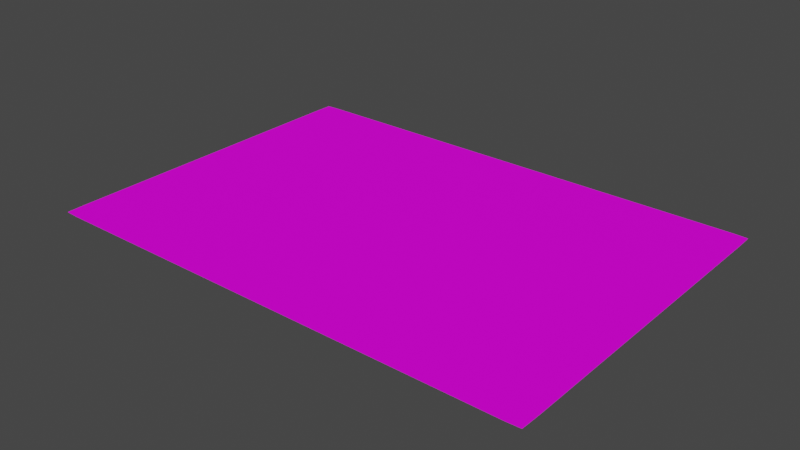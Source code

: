 # Source: nota_codigo_plana4.blend  (saved by Blender 2.91.10; exported with 4.5.12 LTS)
import bpy
from mathutils import Matrix  # noqa: F401  (used for matrix-valued properties, if any)

bpy.ops.wm.read_factory_settings(use_empty=True)
scene = bpy.context.scene
scene.name = 'Scene'

# ---- collections
col_collection = bpy.data.collections.new('Collection'); scene.collection.children.link(col_collection)

# ---- images (referenced by path relative to the original .blend; pixels are not part of the script)
import os
ASSET_DIR = os.environ.get("B2B_ASSET_DIR", "")  # directory of the original .blend (textures are referenced by path, not embedded)
HERE = os.path.dirname(os.path.abspath(__file__))  # packed textures are extracted next to this script under _unpacked/

def load_image(name, relpath, width, height, colorspace="sRGB"):
    """Load a texture the original file referenced (path relative to the .blend, or extracted next to this script)."""
    p = next((c for c in (os.path.join(HERE, relpath), os.path.join(ASSET_DIR, relpath)) if relpath and os.path.exists(c)), "")
    if p:
        img = bpy.data.images.load(p, check_existing=True)
        img.name = name
    else:  # same state as the original file: an image datablock whose file is absent (Cycles renders it pink)
        img = bpy.data.images.new(name, width, height)
        img.source = "FILE"
        img.filepath = "//" + (relpath or name)
    img.colorspace_settings.name = colorspace
    return img
img_hoja_codigo4_png_001 = load_image('hoja_codigo4.PNG.001', 'textures/hoja_codigo4.PNG', 1024, 1024, 'sRGB')

# ---- materials (node trees are filled in below, after node groups)
mat_material_001 = bpy.data.materials.new('Material.001')
mat_material_001.use_transparent_shadow = False

# ---- material node trees
mat_material_001.use_nodes = True; mat_material_001.node_tree.nodes.clear()
_N = mat_material_001.node_tree.nodes; _L = mat_material_001.node_tree.links
n0 = _N.new('ShaderNodeBsdfPrincipled'); n0.name = 'Principled BSDF'; n0.location = (10, 300)
n0.distribution = 'GGX'
n0.subsurface_method = 'BURLEY'
n0.inputs[2].default_value = 1.0
n0.inputs[3].default_value = 1.45
n0.inputs[13].default_value = 0.08636
n0.inputs[27].default_value = (0.0, 0.0, 0.0, 1.0)
n0.inputs[28].default_value = 1.0
n1 = _N.new('ShaderNodeOutputMaterial'); n1.name = 'Material Output'; n1.location = (300, 300)
n2 = _N.new('ShaderNodeTexImage'); n2.name = 'Image Texture'; n2.location = (-275, 217)
n2.image = img_hoja_codigo4_png_001
_L.new(n0.outputs[0], n1.inputs[0])
_L.new(n2.outputs[0], n0.inputs[0])
n1.is_active_output = True

# ---- world
world_world = bpy.data.worlds.new('World'); scene.world = world_world
world_world.use_nodes = True; world_world.node_tree.nodes.clear()
_N = world_world.node_tree.nodes; _L = world_world.node_tree.links
n0 = _N.new('ShaderNodeOutputWorld'); n0.name = 'World Output'; n0.location = (300, 300)
n1 = _N.new('ShaderNodeBackground'); n1.name = 'Background'; n1.location = (10, 300)
n1.inputs[0].default_value = (0.05088, 0.05088, 0.05088, 1.0)
_L.new(n1.outputs[0], n0.inputs[0])
n0.is_active_output = True
world_world.color = (0.05088, 0.05088, 0.05088)
world_world.use_sun_shadow = False
world_world.sun_shadow_jitter_overblur = 0.0

# ---- meshes
me_plane = bpy.data.meshes.new('Plane')
me_plane.from_pydata([(-1.0, -1.0, 0.0), (1.0, -1.0, 0.0), (-1.0, 1.0, 0.0), (1.0, 1.0, 0.0), (0.0, -1.0, 0.0), (0.0, 1.0, 0.0), (0.5, -1.0, 0.0), (0.5, 1.0, 0.0), (-0.5, 1.0, 0.0), (-0.5, -1.0, 0.0), (0.25, 1.0, 0.0), (0.25, -1.0, 0.0), (0.757, -1.0, 0.0), (0.757, 1.0, 0.0), (-0.25, -1.0, 0.0), (-0.25, 1.0, 0.0), (-0.7481, 1.0, 0.0), (-0.7481, -1.0, 0.0), (-0.8741, 1.0, 0.0), (-0.8741, -1.0, 0.0), (-0.6241, -1.0, 0.0), (-0.6241, 1.0, 0.0), (-0.375, 1.0, 0.0), (-0.375, -1.0, 0.0), (-0.125, -1.0, 0.0), (-0.125, 1.0, 0.0), (0.125, 1.0, 0.0), (0.125, -1.0, 0.0), (0.375, -1.0, 0.0), (0.375, 1.0, 0.0), (0.6285, 1.0, 0.0), (0.6285, -1.0, 0.0), (0.884, -1.0, 0.0), (0.884, 1.0, 0.0), (-1.0, 0.0, 0.0), (1.0, 0.0, 0.0), (0.0, 0.0, 0.0), (0.5, 0.0, 0.0), (-0.5, 0.0, 0.0), (0.25, 0.0, 0.0), (0.757, 0.0, 0.0), (-0.25, 0.0, 0.0), (-0.7481, 0.0, 0.0), (-0.8741, 0.0, 0.0), (-0.6241, 0.0, 0.0), (-0.375, 0.0, 0.0), (-0.125, 0.0, 0.0), (0.125, 0.0, 0.0), (0.375, 0.0, 0.0), (0.6285, 0.0, 0.0), (0.884, 0.0, 0.0), (1.0, 0.5, 0.0), (0.0, 0.5, 0.0), (0.5, 0.5, 0.0), (-0.5, 0.5, 0.0), (0.25, 0.5, 0.0), (0.757, 0.5, 0.0), (-0.25, 0.5, 0.0), (-0.7481, 0.5, 0.0), (-0.8741, 0.5, 0.0), (-0.6241, 0.5, 0.0), (-0.375, 0.5, 0.0), (-0.125, 0.5, 0.0), (0.125, 0.5, 0.0), (0.375, 0.5, 0.0), (0.6285, 0.5, 0.0), (0.884, 0.5, 0.0), (-1.0, 0.5, 0.0), (-1.0, -0.5, 0.0), (1.0, -0.5, 0.0), (0.0, -0.5, 0.0), (0.5, -0.5, 0.0), (-0.5, -0.5, 0.0), (0.25, -0.5, 0.0), (0.757, -0.5, 0.0), (-0.25, -0.5, 0.0), (-0.7481, -0.5, 0.0), (-0.8741, -0.5, 0.0), (-0.6241, -0.5, 0.0), (-0.375, -0.5, 0.0), (-0.125, -0.5, 0.0), (0.125, -0.5, 0.0), (0.375, -0.5, 0.0), (0.6285, -0.5, 0.0), (0.884, -0.5, 0.0), (1.0, -0.25, 0.0), (0.0, -0.25, 0.0), (0.5, -0.25, 0.0), (-0.5, -0.25, 0.0), (0.25, -0.25, 0.0), (0.757, -0.25, 0.0), (-0.25, -0.25, 0.0), (-0.7481, -0.25, 0.0), (-0.8741, -0.25, 0.0), (-0.6241, -0.25, 0.0), (-0.375, -0.25, 0.0), (-0.125, -0.25, 0.0), (0.125, -0.25, 0.0), (0.375, -0.25, 0.0), (0.6285, -0.25, 0.0), (0.884, -0.25, 0.0), (-1.0, -0.25, 0.0), (-1.0, 0.25, 0.0), (1.0, 0.25, 0.0), (0.0, 0.25, 0.0), (0.5, 0.25, 0.0), (-0.5, 0.25, 0.0), (0.25, 0.25, 0.0), (0.757, 0.25, 0.0), (-0.25, 0.25, 0.0), (-0.7481, 0.25, 0.0), (-0.8741, 0.25, 0.0), (-0.6241, 0.25, 0.0), (-0.375, 0.25, 0.0), (-0.125, 0.25, 0.0), (0.125, 0.25, 0.0), (0.375, 0.25, 0.0), (0.6285, 0.25, 0.0), (0.884, 0.25, 0.0), (1.0, 0.75, 0.0), (0.0, 0.75, 0.0), (0.5, 0.75, 0.0), (-0.5, 0.75, 0.0), (0.25, 0.75, 0.0), (0.757, 0.75, 0.0), (-0.25, 0.75, 0.0), (-0.7481, 0.75, 0.0), (-0.8741, 0.75, 0.0), (-0.6241, 0.75, 0.0), (-0.375, 0.75, 0.0), (-0.125, 0.75, 0.0), (0.125, 0.75, 0.0), (0.375, 0.75, 0.0), (0.6285, 0.75, 0.0), (0.884, 0.75, 0.0), (-1.0, 0.75, 0.0), (-1.0, -0.743, 0.0), (1.0, -0.743, 0.0), (0.0, -0.743, 0.0), (0.5, -0.743, 0.0), (-0.5, -0.743, 0.0), (0.25, -0.743, 0.0), (0.757, -0.743, 0.0), (-0.25, -0.743, 0.0), (-0.7481, -0.743, 0.0), (-0.8741, -0.743, 0.0), (-0.6241, -0.743, 0.0), (-0.375, -0.743, 0.0), (-0.125, -0.743, 0.0), (0.125, -0.743, 0.0), (0.375, -0.743, 0.0), (0.6285, -0.743, 0.0), (0.884, -0.743, 0.0), (-1.0, -0.8715, 0.0), (1.0, -0.8715, 0.0), (0.0, -0.8715, 0.0), (0.5, -0.8715, 0.0), (-0.5, -0.8715, 0.0), (0.25, -0.8715, 0.0), (0.757, -0.8715, 0.0), (-0.25, -0.8715, 0.0), (-0.7481, -0.8715, 0.0), (-0.8741, -0.8715, 0.0), (-0.6241, -0.8715, 0.0), (-0.375, -0.8715, 0.0), (-0.125, -0.8715, 0.0), (0.125, -0.8715, 0.0), (0.375, -0.8715, 0.0), (0.6285, -0.8715, 0.0), (0.884, -0.8715, 0.0), (1.0, -0.6215, 0.0), (0.0, -0.6215, 0.0), (0.5, -0.6215, 0.0), (-0.5, -0.6215, 0.0), (0.25, -0.6215, 0.0), (0.757, -0.6215, 0.0), (-0.25, -0.6215, 0.0), (-0.7481, -0.6215, 0.0), (-0.8741, -0.6215, 0.0), (-0.6241, -0.6215, 0.0), (-0.375, -0.6215, 0.0), (-0.125, -0.6215, 0.0), (0.125, -0.6215, 0.0), (0.375, -0.6215, 0.0), (0.6285, -0.6215, 0.0), (0.884, -0.6215, 0.0), (-1.0, -0.6215, 0.0), (-1.0, -0.375, 0.0), (1.0, -0.375, 0.0), (0.0, -0.375, 0.0), (0.5, -0.375, 0.0), (-0.5, -0.375, 0.0), (0.25, -0.375, 0.0), (0.757, -0.375, 0.0), (-0.25, -0.375, 0.0), (-0.7481, -0.375, 0.0), (-0.8741, -0.375, 0.0), (-0.6241, -0.375, 0.0), (-0.375, -0.375, 0.0), (-0.125, -0.375, 0.0), (0.125, -0.375, 0.0), (0.375, -0.375, 0.0), (0.6285, -0.375, 0.0), (0.884, -0.375, 0.0), (1.0, -0.125, 0.0), (0.0, -0.125, 0.0), (0.5, -0.125, 0.0), (-0.5, -0.125, 0.0), (0.25, -0.125, 0.0), (0.757, -0.125, 0.0), (-0.25, -0.125, 0.0), (-0.7481, -0.125, 0.0), (-0.8741, -0.125, 0.0), (-0.6241, -0.125, 0.0), (-0.375, -0.125, 0.0), (-0.125, -0.125, 0.0), (0.125, -0.125, 0.0), (0.375, -0.125, 0.0), (0.6285, -0.125, 0.0), (0.884, -0.125, 0.0), (-1.0, -0.125, 0.0), (-1.0, 0.125, 0.0), (1.0, 0.125, 0.0), (0.0, 0.125, 0.0), (0.5, 0.125, 0.0), (-0.5, 0.125, 0.0), (0.25, 0.125, 0.0), (0.757, 0.125, 0.0), (-0.25, 0.125, 0.0), (-0.7481, 0.125, 0.0), (-0.8741, 0.125, 0.0), (-0.6241, 0.125, 0.0), (-0.375, 0.125, 0.0), (-0.125, 0.125, 0.0), (0.125, 0.125, 0.0), (0.375, 0.125, 0.0), (0.6285, 0.125, 0.0), (0.884, 0.125, 0.0), (1.0, 0.375, 0.0), (0.0, 0.375, 0.0), (0.5, 0.375, 0.0), (-0.5, 0.375, 0.0), (0.25, 0.375, 0.0), (0.757, 0.375, 0.0), (-0.25, 0.375, 0.0), (-0.7481, 0.375, 0.0), (-0.8741, 0.375, 0.0), (-0.6241, 0.375, 0.0), (-0.375, 0.375, 0.0), (-0.125, 0.375, 0.0), (0.125, 0.375, 0.0), (0.375, 0.375, 0.0), (0.6285, 0.375, 0.0), (0.884, 0.375, 0.0), (-1.0, 0.375, 0.0), (-1.0, 0.625, 0.0), (1.0, 0.625, 0.0), (0.0, 0.625, 0.0), (0.5, 0.625, 0.0), (-0.5, 0.625, 0.0), (0.25, 0.625, 0.0), (0.757, 0.625, 0.0), (-0.25, 0.625, 0.0), (-0.7481, 0.625, 0.0), (-0.8741, 0.625, 0.0), (-0.6241, 0.625, 0.0), (-0.375, 0.625, 0.0), (-0.125, 0.625, 0.0), (0.125, 0.625, 0.0), (0.375, 0.625, 0.0), (0.6285, 0.625, 0.0), (0.884, 0.625, 0.0), (1.0, 0.875, 0.0), (0.0, 0.875, 0.0), (0.5, 0.875, 0.0), (-0.5, 0.875, 0.0), (0.25, 0.875, 0.0), (0.757, 0.875, 0.0), (-0.25, 0.875, 0.0), (-0.7481, 0.875, 0.0), (-0.8741, 0.875, 0.0), (-0.6241, 0.875, 0.0), (-0.375, 0.875, 0.0), (-0.125, 0.875, 0.0), (0.125, 0.875, 0.0), (0.375, 0.875, 0.0), (0.6285, 0.875, 0.0), (0.884, 0.875, 0.0), (-1.0, 0.875, 0.0), (-0.937, 1.0, 0.0), (-0.937, -1.0, 0.0), (-0.937, 0.0, 0.0), (-0.937, 0.5, 0.0), (-0.937, -0.5, 0.0), (-0.937, -0.25, 0.0), (-0.937, 0.25, 0.0), (-0.937, 0.75, 0.0), (-0.937, -0.743, 0.0), (-0.937, -0.8715, 0.0), (-0.937, -0.6215, 0.0), (-0.937, -0.375, 0.0), (-0.937, -0.125, 0.0), (-0.937, 0.125, 0.0), (-0.937, 0.375, 0.0), (-0.937, 0.625, 0.0), (-0.937, 0.875, 0.0), (-0.8111, -1.0, 0.0), (-0.8111, 1.0, 0.0), (-0.8111, 0.0, 0.0), (-0.8111, 0.5, 0.0), (-0.8111, -0.5, 0.0), (-0.8111, -0.25, 0.0), (-0.8111, 0.25, 0.0), (-0.8111, 0.75, 0.0), (-0.8111, -0.743, 0.0), (-0.8111, -0.8715, 0.0), (-0.8111, -0.6215, 0.0), (-0.8111, -0.375, 0.0), (-0.8111, -0.125, 0.0), (-0.8111, 0.125, 0.0), (-0.8111, 0.375, 0.0), (-0.8111, 0.625, 0.0), (-0.8111, 0.875, 0.0), (-0.6861, 1.0, 0.0), (-0.6861, -1.0, 0.0), (-0.6861, 0.0, 0.0), (-0.6861, 0.5, 0.0), (-0.6861, -0.5, 0.0), (-0.6861, -0.25, 0.0), (-0.6861, 0.25, 0.0), (-0.6861, 0.75, 0.0), (-0.6861, -0.743, 0.0), (-0.6861, -0.8715, 0.0), (-0.6861, -0.6215, 0.0), (-0.6861, -0.375, 0.0), (-0.6861, -0.125, 0.0), (-0.6861, 0.125, 0.0), (-0.6861, 0.375, 0.0), (-0.6861, 0.625, 0.0), (-0.6861, 0.875, 0.0), (-0.562, -1.0, 0.0), (-0.562, 1.0, 0.0), (-0.562, 0.0, 0.0), (-0.562, 0.5, 0.0), (-0.562, -0.5, 0.0), (-0.562, -0.25, 0.0), (-0.562, 0.25, 0.0), (-0.562, 0.75, 0.0), (-0.562, -0.743, 0.0), (-0.562, -0.8715, 0.0), (-0.562, -0.6215, 0.0), (-0.562, -0.375, 0.0), (-0.562, -0.125, 0.0), (-0.562, 0.125, 0.0), (-0.562, 0.375, 0.0), (-0.562, 0.625, 0.0), (-0.562, 0.875, 0.0), (-0.4375, 1.0, 0.0), (-0.4375, -1.0, 0.0), (-0.4375, 0.0, 0.0), (-0.4375, 0.5, 0.0), (-0.4375, -0.5, 0.0), (-0.4375, -0.25, 0.0), (-0.4375, 0.25, 0.0), (-0.4375, 0.75, 0.0), (-0.4375, -0.743, 0.0), (-0.4375, -0.8715, 0.0), (-0.4375, -0.6215, 0.0), (-0.4375, -0.375, 0.0), (-0.4375, -0.125, 0.0), (-0.4375, 0.125, 0.0), (-0.4375, 0.375, 0.0), (-0.4375, 0.625, 0.0), (-0.4375, 0.875, 0.0), (-0.3125, -1.0, 0.0), (-0.3125, 1.0, 0.0), (-0.3125, 0.0, 0.0), (-0.3125, 0.5, 0.0), (-0.3125, -0.5, 0.0), (-0.3125, -0.25, 0.0), (-0.3125, 0.25, 0.0), (-0.3125, 0.75, 0.0), (-0.3125, -0.743, 0.0), (-0.3125, -0.8715, 0.0), (-0.3125, -0.6215, 0.0), (-0.3125, -0.375, 0.0), (-0.3125, -0.125, 0.0), (-0.3125, 0.125, 0.0), (-0.3125, 0.375, 0.0), (-0.3125, 0.625, 0.0), (-0.3125, 0.875, 0.0), (-0.1875, 1.0, 0.0), (-0.1875, -1.0, 0.0), (-0.1875, 0.0, 0.0), (-0.1875, 0.5, 0.0), (-0.1875, -0.5, 0.0), (-0.1875, -0.25, 0.0), (-0.1875, 0.25, 0.0), (-0.1875, 0.75, 0.0), (-0.1875, -0.743, 0.0), (-0.1875, -0.8715, 0.0), (-0.1875, -0.6215, 0.0), (-0.1875, -0.375, 0.0), (-0.1875, -0.125, 0.0), (-0.1875, 0.125, 0.0), (-0.1875, 0.375, 0.0), (-0.1875, 0.625, 0.0), (-0.1875, 0.875, 0.0), (-0.0625, -1.0, 0.0), (-0.0625, 1.0, 0.0), (-0.0625, 0.0, 0.0), (-0.0625, 0.5, 0.0), (-0.0625, -0.5, 0.0), (-0.0625, -0.25, 0.0), (-0.0625, 0.25, 0.0), (-0.0625, 0.75, 0.0), (-0.0625, -0.743, 0.0), (-0.0625, -0.8715, 0.0), (-0.0625, -0.6215, 0.0), (-0.0625, -0.375, 0.0), (-0.0625, -0.125, 0.0), (-0.0625, 0.125, 0.0), (-0.0625, 0.375, 0.0), (-0.0625, 0.625, 0.0), (-0.0625, 0.875, 0.0), (0.0625, 1.0, 0.0), (0.0625, -1.0, 0.0), (0.0625, 0.0, 0.0), (0.0625, 0.5, 0.0), (0.0625, -0.5, 0.0), (0.0625, -0.25, 0.0), (0.0625, 0.25, 0.0), (0.0625, 0.75, 0.0), (0.0625, -0.743, 0.0), (0.0625, -0.8715, 0.0), (0.0625, -0.6215, 0.0), (0.0625, -0.375, 0.0), (0.0625, -0.125, 0.0), (0.0625, 0.125, 0.0), (0.0625, 0.375, 0.0), (0.0625, 0.625, 0.0), (0.0625, 0.875, 0.0), (0.1875, -1.0, 0.0), (0.1875, 1.0, 0.0), (0.1875, 0.0, 0.0), (0.1875, 0.5, 0.0), (0.1875, -0.5, 0.0), (0.1875, -0.25, 0.0), (0.1875, 0.25, 0.0), (0.1875, 0.75, 0.0), (0.1875, -0.743, 0.0), (0.1875, -0.8715, 0.0), (0.1875, -0.6215, 0.0), (0.1875, -0.375, 0.0), (0.1875, -0.125, 0.0), (0.1875, 0.125, 0.0), (0.1875, 0.375, 0.0), (0.1875, 0.625, 0.0), (0.1875, 0.875, 0.0), (0.3125, 1.0, 0.0), (0.3125, -1.0, 0.0), (0.3125, 0.0, 0.0), (0.3125, 0.5, 0.0), (0.3125, -0.5, 0.0), (0.3125, -0.25, 0.0), (0.3125, 0.25, 0.0), (0.3125, 0.75, 0.0), (0.3125, -0.743, 0.0), (0.3125, -0.8715, 0.0), (0.3125, -0.6215, 0.0), (0.3125, -0.375, 0.0), (0.3125, -0.125, 0.0), (0.3125, 0.125, 0.0), (0.3125, 0.375, 0.0), (0.3125, 0.625, 0.0), (0.3125, 0.875, 0.0), (0.4375, -1.0, 0.0), (0.4375, 1.0, 0.0), (0.4375, 0.0, 0.0), (0.4375, 0.5, 0.0), (0.4375, -0.5, 0.0), (0.4375, -0.25, 0.0), (0.4375, 0.25, 0.0), (0.4375, 0.75, 0.0), (0.4375, -0.743, 0.0), (0.4375, -0.8715, 0.0), (0.4375, -0.6215, 0.0), (0.4375, -0.375, 0.0), (0.4375, -0.125, 0.0), (0.4375, 0.125, 0.0), (0.4375, 0.375, 0.0), (0.4375, 0.625, 0.0), (0.4375, 0.875, 0.0), (0.5642, 1.0, 0.0), (0.5642, -1.0, 0.0), (0.5642, 0.0, 0.0), (0.5642, 0.5, 0.0), (0.5642, -0.5, 0.0), (0.5642, -0.25, 0.0), (0.5642, 0.25, 0.0), (0.5642, 0.75, 0.0), (0.5642, -0.743, 0.0), (0.5642, -0.8715, 0.0), (0.5642, -0.6215, 0.0), (0.5642, -0.375, 0.0), (0.5642, -0.125, 0.0), (0.5642, 0.125, 0.0), (0.5642, 0.375, 0.0), (0.5642, 0.625, 0.0), (0.5642, 0.875, 0.0), (0.6927, -1.0, 0.0), (0.6927, 1.0, 0.0), (0.6927, 0.0, 0.0), (0.6927, 0.5, 0.0), (0.6927, -0.5, 0.0), (0.6927, -0.25, 0.0), (0.6927, 0.25, 0.0), (0.6927, 0.75, 0.0), (0.6927, -0.743, 0.0), (0.6927, -0.8715, 0.0), (0.6927, -0.6215, 0.0), (0.6927, -0.375, 0.0), (0.6927, -0.125, 0.0), (0.6927, 0.125, 0.0), (0.6927, 0.375, 0.0), (0.6927, 0.625, 0.0), (0.6927, 0.875, 0.0), (0.8205, 1.0, 0.0), (0.8205, -1.0, 0.0), (0.8205, 0.0, 0.0), (0.8205, 0.5, 0.0), (0.8205, -0.5, 0.0), (0.8205, -0.25, 0.0), (0.8205, 0.25, 0.0), (0.8205, 0.75, 0.0), (0.8205, -0.743, 0.0), (0.8205, -0.8715, 0.0), (0.8205, -0.6215, 0.0), (0.8205, -0.375, 0.0), (0.8205, -0.125, 0.0), (0.8205, 0.125, 0.0), (0.8205, 0.375, 0.0), (0.8205, 0.625, 0.0), (0.8205, 0.875, 0.0), (0.942, -1.0, 0.0), (0.942, 1.0, 0.0), (0.942, 0.0, 0.0), (0.942, 0.5, 0.0), (0.942, -0.5, 0.0), (0.942, -0.25, 0.0), (0.942, 0.25, 0.0), (0.942, 0.75, 0.0), (0.942, -0.743, 0.0), (0.942, -0.8715, 0.0), (0.942, -0.6215, 0.0), (0.942, -0.375, 0.0), (0.942, -0.125, 0.0), (0.942, 0.125, 0.0), (0.942, 0.375, 0.0), (0.942, 0.625, 0.0), (0.942, 0.875, 0.0)], [], [(560, 272, 3, 545), (424, 273, 5, 409), (492, 274, 7, 477), (356, 275, 8, 341), (458, 276, 10, 443), (526, 277, 13, 511), (390, 278, 15, 375), (322, 279, 16, 307), (305, 280, 18, 289), (339, 281, 21, 323), (373, 282, 22, 357), (407, 283, 25, 391), (441, 284, 26, 425), (475, 285, 29, 459), (509, 286, 30, 493), (543, 287, 33, 527), (539, 219, 50, 529), (505, 218, 49, 495), (471, 217, 48, 461), (437, 216, 47, 427), (403, 215, 46, 393), (369, 214, 45, 359), (335, 213, 44, 325), (301, 212, 43, 291), (318, 211, 42, 308), (386, 210, 41, 376), (522, 209, 40, 512), (454, 208, 39, 444), (352, 207, 38, 342), (488, 206, 37, 478), (420, 205, 36, 410), (556, 204, 35, 546), (541, 253, 66, 530), (507, 252, 65, 496), (473, 251, 64, 462), (439, 250, 63, 428), (405, 249, 62, 394), (371, 248, 61, 360), (337, 247, 60, 326), (303, 246, 59, 292), (320, 245, 58, 309), (388, 244, 57, 377), (524, 243, 56, 513), (456, 242, 55, 445), (354, 241, 54, 343), (490, 240, 53, 479), (422, 239, 52, 411), (558, 238, 51, 547), (554, 170, 69, 548), (418, 171, 70, 412), (486, 172, 71, 480), (350, 173, 72, 344), (452, 174, 73, 446), (520, 175, 74, 514), (384, 176, 75, 378), (316, 177, 76, 310), (299, 178, 77, 293), (333, 179, 78, 327), (367, 180, 79, 361), (401, 181, 80, 395), (435, 182, 81, 429), (469, 183, 82, 463), (503, 184, 83, 497), (537, 185, 84, 531), (555, 188, 85, 549), (419, 189, 86, 413), (487, 190, 87, 481), (351, 191, 88, 345), (453, 192, 89, 447), (521, 193, 90, 515), (385, 194, 91, 379), (317, 195, 92, 311), (300, 196, 93, 294), (334, 197, 94, 328), (368, 198, 95, 362), (402, 199, 96, 396), (436, 200, 97, 430), (470, 201, 98, 464), (504, 202, 99, 498), (538, 203, 100, 532), (557, 222, 103, 550), (421, 223, 104, 414), (489, 224, 105, 482), (353, 225, 106, 346), (455, 226, 107, 448), (523, 227, 108, 516), (387, 228, 109, 380), (319, 229, 110, 312), (302, 230, 111, 295), (336, 231, 112, 329), (370, 232, 113, 363), (404, 233, 114, 397), (438, 234, 115, 431), (472, 235, 116, 465), (506, 236, 117, 499), (540, 237, 118, 533), (542, 271, 134, 534), (508, 270, 133, 500), (474, 269, 132, 466), (440, 268, 131, 432), (406, 267, 130, 398), (372, 266, 129, 364), (338, 265, 128, 330), (304, 264, 127, 296), (321, 263, 126, 313), (389, 262, 125, 381), (525, 261, 124, 517), (457, 260, 123, 449), (355, 259, 122, 347), (491, 258, 121, 483), (423, 257, 120, 415), (559, 256, 119, 551), (536, 169, 152, 535), (502, 168, 151, 501), (468, 167, 150, 467), (434, 166, 149, 433), (400, 165, 148, 399), (366, 164, 147, 365), (332, 163, 146, 331), (298, 162, 145, 297), (315, 161, 144, 314), (383, 160, 143, 382), (519, 159, 142, 518), (451, 158, 141, 450), (349, 157, 140, 348), (485, 156, 139, 484), (417, 155, 138, 416), (553, 154, 137, 552), (544, 1, 154, 553), (408, 4, 155, 417), (476, 6, 156, 485), (340, 9, 157, 349), (442, 11, 158, 451), (510, 12, 159, 519), (374, 14, 160, 383), (306, 17, 161, 315), (290, 19, 162, 298), (324, 20, 163, 332), (358, 23, 164, 366), (392, 24, 165, 400), (426, 27, 166, 434), (460, 28, 167, 468), (494, 31, 168, 502), (528, 32, 169, 536), (535, 152, 185, 537), (501, 151, 184, 503), (467, 150, 183, 469), (433, 149, 182, 435), (399, 148, 181, 401), (365, 147, 180, 367), (331, 146, 179, 333), (297, 145, 178, 299), (314, 144, 177, 316), (382, 143, 176, 384), (518, 142, 175, 520), (450, 141, 174, 452), (348, 140, 173, 350), (484, 139, 172, 486), (416, 138, 171, 418), (552, 137, 170, 554), (531, 84, 203, 538), (497, 83, 202, 504), (463, 82, 201, 470), (429, 81, 200, 436), (395, 80, 199, 402), (361, 79, 198, 368), (327, 78, 197, 334), (293, 77, 196, 300), (310, 76, 195, 317), (378, 75, 194, 385), (514, 74, 193, 521), (446, 73, 192, 453), (344, 72, 191, 351), (480, 71, 190, 487), (412, 70, 189, 419), (548, 69, 188, 555), (549, 85, 204, 556), (413, 86, 205, 420), (481, 87, 206, 488), (345, 88, 207, 352), (447, 89, 208, 454), (515, 90, 209, 522), (379, 91, 210, 386), (311, 92, 211, 318), (294, 93, 212, 301), (328, 94, 213, 335), (362, 95, 214, 369), (396, 96, 215, 403), (430, 97, 216, 437), (464, 98, 217, 471), (498, 99, 218, 505), (532, 100, 219, 539), (529, 50, 237, 540), (495, 49, 236, 506), (461, 48, 235, 472), (427, 47, 234, 438), (393, 46, 233, 404), (359, 45, 232, 370), (325, 44, 231, 336), (291, 43, 230, 302), (308, 42, 229, 319), (376, 41, 228, 387), (512, 40, 227, 523), (444, 39, 226, 455), (342, 38, 225, 353), (478, 37, 224, 489), (410, 36, 223, 421), (546, 35, 222, 557), (550, 103, 238, 558), (414, 104, 239, 422), (482, 105, 240, 490), (346, 106, 241, 354), (448, 107, 242, 456), (516, 108, 243, 524), (380, 109, 244, 388), (312, 110, 245, 320), (295, 111, 246, 303), (329, 112, 247, 337), (363, 113, 248, 371), (397, 114, 249, 405), (431, 115, 250, 439), (465, 116, 251, 473), (499, 117, 252, 507), (533, 118, 253, 541), (547, 51, 256, 559), (411, 52, 257, 423), (479, 53, 258, 491), (343, 54, 259, 355), (445, 55, 260, 457), (513, 56, 261, 525), (377, 57, 262, 389), (309, 58, 263, 321), (292, 59, 264, 304), (326, 60, 265, 338), (360, 61, 266, 372), (394, 62, 267, 406), (428, 63, 268, 440), (462, 64, 269, 474), (496, 65, 270, 508), (530, 66, 271, 542), (534, 134, 287, 543), (500, 133, 286, 509), (466, 132, 285, 475), (432, 131, 284, 441), (398, 130, 283, 407), (364, 129, 282, 373), (330, 128, 281, 339), (296, 127, 280, 305), (313, 126, 279, 322), (381, 125, 278, 390), (517, 124, 277, 526), (449, 123, 276, 458), (347, 122, 275, 356), (483, 121, 274, 492), (415, 120, 273, 424), (551, 119, 272, 560), (135, 296, 305, 288), (67, 292, 304, 255), (102, 295, 303, 254), (34, 291, 302, 221), (101, 294, 301, 220), (68, 293, 300, 187), (136, 297, 299, 186), (0, 290, 298, 153), (153, 298, 297, 136), (255, 304, 296, 135), (221, 302, 295, 102), (187, 300, 294, 101), (186, 299, 293, 68), (254, 303, 292, 67), (220, 301, 291, 34), (288, 305, 289, 2), (127, 313, 322, 280), (59, 309, 321, 264), (111, 312, 320, 246), (43, 308, 319, 230), (93, 311, 318, 212), (77, 310, 317, 196), (145, 314, 316, 178), (19, 306, 315, 162), (162, 315, 314, 145), (264, 321, 313, 127), (230, 319, 312, 111), (196, 317, 311, 93), (178, 316, 310, 77), (246, 320, 309, 59), (212, 318, 308, 43), (280, 322, 307, 18), (126, 330, 339, 279), (58, 326, 338, 263), (110, 329, 337, 245), (42, 325, 336, 229), (92, 328, 335, 211), (76, 327, 334, 195), (144, 331, 333, 177), (17, 324, 332, 161), (161, 332, 331, 144), (263, 338, 330, 126), (229, 336, 329, 110), (195, 334, 328, 92), (177, 333, 327, 76), (245, 337, 326, 58), (211, 335, 325, 42), (279, 339, 323, 16), (128, 347, 356, 281), (60, 343, 355, 265), (112, 346, 354, 247), (44, 342, 353, 231), (94, 345, 352, 213), (78, 344, 351, 197), (146, 348, 350, 179), (20, 340, 349, 163), (163, 349, 348, 146), (265, 355, 347, 128), (231, 353, 346, 112), (197, 351, 345, 94), (179, 350, 344, 78), (247, 354, 343, 60), (213, 352, 342, 44), (281, 356, 341, 21), (122, 364, 373, 275), (54, 360, 372, 259), (106, 363, 371, 241), (38, 359, 370, 225), (88, 362, 369, 207), (72, 361, 368, 191), (140, 365, 367, 173), (9, 358, 366, 157), (157, 366, 365, 140), (259, 372, 364, 122), (225, 370, 363, 106), (191, 368, 362, 88), (173, 367, 361, 72), (241, 371, 360, 54), (207, 369, 359, 38), (275, 373, 357, 8), (129, 381, 390, 282), (61, 377, 389, 266), (113, 380, 388, 248), (45, 376, 387, 232), (95, 379, 386, 214), (79, 378, 385, 198), (147, 382, 384, 180), (23, 374, 383, 164), (164, 383, 382, 147), (266, 389, 381, 129), (232, 387, 380, 113), (198, 385, 379, 95), (180, 384, 378, 79), (248, 388, 377, 61), (214, 386, 376, 45), (282, 390, 375, 22), (125, 398, 407, 278), (57, 394, 406, 262), (109, 397, 405, 244), (41, 393, 404, 228), (91, 396, 403, 210), (75, 395, 402, 194), (143, 399, 401, 176), (14, 392, 400, 160), (160, 400, 399, 143), (262, 406, 398, 125), (228, 404, 397, 109), (194, 402, 396, 91), (176, 401, 395, 75), (244, 405, 394, 57), (210, 403, 393, 41), (278, 407, 391, 15), (130, 415, 424, 283), (62, 411, 423, 267), (114, 414, 422, 249), (46, 410, 421, 233), (96, 413, 420, 215), (80, 412, 419, 199), (148, 416, 418, 181), (24, 408, 417, 165), (165, 417, 416, 148), (267, 423, 415, 130), (233, 421, 414, 114), (199, 419, 413, 96), (181, 418, 412, 80), (249, 422, 411, 62), (215, 420, 410, 46), (283, 424, 409, 25), (120, 432, 441, 273), (52, 428, 440, 257), (104, 431, 439, 239), (36, 427, 438, 223), (86, 430, 437, 205), (70, 429, 436, 189), (138, 433, 435, 171), (4, 426, 434, 155), (155, 434, 433, 138), (257, 440, 432, 120), (223, 438, 431, 104), (189, 436, 430, 86), (171, 435, 429, 70), (239, 439, 428, 52), (205, 437, 427, 36), (273, 441, 425, 5), (131, 449, 458, 284), (63, 445, 457, 268), (115, 448, 456, 250), (47, 444, 455, 234), (97, 447, 454, 216), (81, 446, 453, 200), (149, 450, 452, 182), (27, 442, 451, 166), (166, 451, 450, 149), (268, 457, 449, 131), (234, 455, 448, 115), (200, 453, 447, 97), (182, 452, 446, 81), (250, 456, 445, 63), (216, 454, 444, 47), (284, 458, 443, 26), (123, 466, 475, 276), (55, 462, 474, 260), (107, 465, 473, 242), (39, 461, 472, 226), (89, 464, 471, 208), (73, 463, 470, 192), (141, 467, 469, 174), (11, 460, 468, 158), (158, 468, 467, 141), (260, 474, 466, 123), (226, 472, 465, 107), (192, 470, 464, 89), (174, 469, 463, 73), (242, 473, 462, 55), (208, 471, 461, 39), (276, 475, 459, 10), (132, 483, 492, 285), (64, 479, 491, 269), (116, 482, 490, 251), (48, 478, 489, 235), (98, 481, 488, 217), (82, 480, 487, 201), (150, 484, 486, 183), (28, 476, 485, 167), (167, 485, 484, 150), (269, 491, 483, 132), (235, 489, 482, 116), (201, 487, 481, 98), (183, 486, 480, 82), (251, 490, 479, 64), (217, 488, 478, 48), (285, 492, 477, 29), (121, 500, 509, 274), (53, 496, 508, 258), (105, 499, 507, 240), (37, 495, 506, 224), (87, 498, 505, 206), (71, 497, 504, 190), (139, 501, 503, 172), (6, 494, 502, 156), (156, 502, 501, 139), (258, 508, 500, 121), (224, 506, 499, 105), (190, 504, 498, 87), (172, 503, 497, 71), (240, 507, 496, 53), (206, 505, 495, 37), (274, 509, 493, 7), (133, 517, 526, 286), (65, 513, 525, 270), (117, 516, 524, 252), (49, 512, 523, 236), (99, 515, 522, 218), (83, 514, 521, 202), (151, 518, 520, 184), (31, 510, 519, 168), (168, 519, 518, 151), (270, 525, 517, 133), (236, 523, 516, 117), (202, 521, 515, 99), (184, 520, 514, 83), (252, 524, 513, 65), (218, 522, 512, 49), (286, 526, 511, 30), (124, 534, 543, 277), (56, 530, 542, 261), (108, 533, 541, 243), (40, 529, 540, 227), (90, 532, 539, 209), (74, 531, 538, 193), (142, 535, 537, 175), (12, 528, 536, 159), (159, 536, 535, 142), (261, 542, 534, 124), (227, 540, 533, 108), (193, 538, 532, 90), (175, 537, 531, 74), (243, 541, 530, 56), (209, 539, 529, 40), (277, 543, 527, 13), (134, 551, 560, 287), (66, 547, 559, 271), (118, 550, 558, 253), (50, 546, 557, 237), (100, 549, 556, 219), (84, 548, 555, 203), (152, 552, 554, 185), (32, 544, 553, 169), (169, 553, 552, 152), (271, 559, 551, 134), (237, 557, 550, 118), (203, 555, 549, 100), (185, 554, 548, 84), (253, 558, 547, 66), (219, 556, 546, 50), (287, 560, 545, 33)])
me_plane.polygons.foreach_set('use_smooth', [True] * 512)
_uv = me_plane.uv_layers.new(name='UVMap')
_uv.uv.foreach_set('vector', [0.9321, 0.03262, 0.9321, 0.003848, 0.9938, 0.003848, 0.9938, 0.03262, 0.9321, 0.531, 0.9321, 0.5, 0.9938, 0.5, 0.9938, 0.531, 0.9321, 0.2829, 0.9321, 0.2519, 0.9938, 0.2519, 0.9938, 0.2829, 0.9321, 0.7789, 0.9321, 0.7481, 0.9938, 0.7481, 0.9938, 0.7789, 0.9321, 0.407, 0.9321, 0.376, 0.9938, 0.376, 0.9938, 0.407, 0.9321, 0.1563, 0.9321, 0.1244, 0.9938, 0.1244, 0.9938, 0.1563, 0.9321, 0.655, 0.9321, 0.624, 0.9938, 0.624, 0.9938, 0.655, 0.9321, 0.9024, 0.9321, 0.8712, 0.9938, 0.8712, 0.9938, 0.9024, 0.9321, 0.9649, 0.9321, 0.9337, 0.9938, 0.9337, 0.9938, 0.9649, 0.9321, 0.8404, 0.9321, 0.8096, 0.9938, 0.8096, 0.9938, 0.8404, 0.9321, 0.7171, 0.9321, 0.6861, 0.9938, 0.6861, 0.9938, 0.7171, 0.9321, 0.593, 0.9321, 0.562, 0.9938, 0.562, 0.9938, 0.593, 0.9321, 0.469, 0.9321, 0.438, 0.9938, 0.438, 0.9938, 0.469, 0.9321, 0.345, 0.9321, 0.3139, 0.9938, 0.3139, 0.9938, 0.345, 0.9321, 0.2201, 0.9321, 0.1882, 0.9938, 0.1882, 0.9938, 0.2201, 0.9321, 0.09291, 0.9321, 0.0614, 0.9938, 0.0614, 0.9938, 0.09291, 0.4383, 0.09291, 0.4383, 0.0614, 0.5, 0.0614, 0.5, 0.09291, 0.4383, 0.2201, 0.4383, 0.1882, 0.5, 0.1882, 0.5, 0.2201, 0.4383, 0.345, 0.4383, 0.3139, 0.5, 0.3139, 0.5, 0.345, 0.4383, 0.469, 0.4383, 0.438, 0.5, 0.438, 0.5, 0.469, 0.4383, 0.593, 0.4383, 0.562, 0.5, 0.562, 0.5, 0.593, 0.4383, 0.7171, 0.4383, 0.6861, 0.5, 0.6861, 0.5, 0.7171, 0.4383, 0.8404, 0.4383, 0.8096, 0.5, 0.8096, 0.5, 0.8404, 0.4383, 0.9649, 0.4383, 0.9337, 0.5, 0.9337, 0.5, 0.9649, 0.4383, 0.9024, 0.4383, 0.8712, 0.5, 0.8712, 0.5, 0.9024, 0.4383, 0.655, 0.4383, 0.624, 0.5, 0.624, 0.5, 0.655, 0.4383, 0.1563, 0.4383, 0.1244, 0.5, 0.1244, 0.5, 0.1563, 0.4383, 0.407, 0.4383, 0.376, 0.5, 0.376, 0.5, 0.407, 0.4383, 0.7789, 0.4383, 0.7481, 0.5, 0.7481, 0.5, 0.7789, 0.4383, 0.2829, 0.4383, 0.2519, 0.5, 0.2519, 0.5, 0.2829, 0.4383, 0.531, 0.4383, 0.5, 0.5, 0.5, 0.5, 0.531, 0.4383, 0.03262, 0.4383, 0.003848, 0.5, 0.003848, 0.5, 0.03262, 0.6852, 0.09291, 0.6852, 0.0614, 0.7469, 0.0614, 0.7469, 0.09291, 0.6852, 0.2201, 0.6852, 0.1882, 0.7469, 0.1882, 0.7469, 0.2201, 0.6852, 0.345, 0.6852, 0.3139, 0.7469, 0.3139, 0.7469, 0.345, 0.6852, 0.469, 0.6852, 0.438, 0.7469, 0.438, 0.7469, 0.469, 0.6852, 0.593, 0.6852, 0.562, 0.7469, 0.562, 0.7469, 0.593, 0.6852, 0.7171, 0.6852, 0.6861, 0.7469, 0.6861, 0.7469, 0.7171, 0.6852, 0.8404, 0.6852, 0.8096, 0.7469, 0.8096, 0.7469, 0.8404, 0.6852, 0.9649, 0.6852, 0.9337, 0.7469, 0.9337, 0.7469, 0.9649, 0.6852, 0.9024, 0.6852, 0.8712, 0.7469, 0.8712, 0.7469, 0.9024, 0.6852, 0.655, 0.6852, 0.624, 0.7469, 0.624, 0.7469, 0.655, 0.6852, 0.1563, 0.6852, 0.1244, 0.7469, 0.1244, 0.7469, 0.1563, 0.6852, 0.407, 0.6852, 0.376, 0.7469, 0.376, 0.7469, 0.407, 0.6852, 0.7789, 0.6852, 0.7481, 0.7469, 0.7481, 0.7469, 0.7789, 0.6852, 0.2829, 0.6852, 0.2519, 0.7469, 0.2519, 0.7469, 0.2829, 0.6852, 0.531, 0.6852, 0.5, 0.7469, 0.5, 0.7469, 0.531, 0.6852, 0.03262, 0.6852, 0.003848, 0.7469, 0.003848, 0.7469, 0.03262, 0.1931, 0.03262, 0.1931, 0.003848, 0.2531, 0.003848, 0.2531, 0.03262, 0.1931, 0.531, 0.1931, 0.5, 0.2531, 0.5, 0.2531, 0.531, 0.1931, 0.2829, 0.1931, 0.2519, 0.2531, 0.2519, 0.2531, 0.2829, 0.1931, 0.7789, 0.1931, 0.7481, 0.2531, 0.7481, 0.2531, 0.7789, 0.1931, 0.407, 0.1931, 0.376, 0.2531, 0.376, 0.2531, 0.407, 0.1931, 0.1563, 0.1931, 0.1244, 0.2531, 0.1244, 0.2531, 0.1563, 0.1931, 0.655, 0.1931, 0.624, 0.2531, 0.624, 0.2531, 0.655, 0.1931, 0.9024, 0.1931, 0.8712, 0.2531, 0.8712, 0.2531, 0.9024, 0.1931, 0.9649, 0.1931, 0.9337, 0.2531, 0.9337, 0.2531, 0.9649, 0.1931, 0.8404, 0.1931, 0.8096, 0.2531, 0.8096, 0.2531, 0.8404, 0.1931, 0.7171, 0.1931, 0.6861, 0.2531, 0.6861, 0.2531, 0.7171, 0.1931, 0.593, 0.1931, 0.562, 0.2531, 0.562, 0.2531, 0.593, 0.1931, 0.469, 0.1931, 0.438, 0.2531, 0.438, 0.2531, 0.469, 0.1931, 0.345, 0.1931, 0.3139, 0.2531, 0.3139, 0.2531, 0.345, 0.1931, 0.2201, 0.1931, 0.1882, 0.2531, 0.1882, 0.2531, 0.2201, 0.1931, 0.09291, 0.1931, 0.0614, 0.2531, 0.0614, 0.2531, 0.09291, 0.3148, 0.03262, 0.3148, 0.003848, 0.3765, 0.003848, 0.3765, 0.03262, 0.3148, 0.531, 0.3148, 0.5, 0.3765, 0.5, 0.3765, 0.531, 0.3148, 0.2829, 0.3148, 0.2519, 0.3765, 0.2519, 0.3765, 0.2829, 0.3148, 0.7789, 0.3148, 0.7481, 0.3765, 0.7481, 0.3765, 0.7789, 0.3148, 0.407, 0.3148, 0.376, 0.3765, 0.376, 0.3765, 0.407, 0.3148, 0.1563, 0.3148, 0.1244, 0.3765, 0.1244, 0.3765, 0.1563, 0.3148, 0.655, 0.3148, 0.624, 0.3765, 0.624, 0.3765, 0.655, 0.3148, 0.9024, 0.3148, 0.8712, 0.3765, 0.8712, 0.3765, 0.9024, 0.3148, 0.9649, 0.3148, 0.9337, 0.3765, 0.9337, 0.3765, 0.9649, 0.3148, 0.8404, 0.3148, 0.8096, 0.3765, 0.8096, 0.3765, 0.8404, 0.3148, 0.7171, 0.3148, 0.6861, 0.3765, 0.6861, 0.3765, 0.7171, 0.3148, 0.593, 0.3148, 0.562, 0.3765, 0.562, 0.3765, 0.593, 0.3148, 0.469, 0.3148, 0.438, 0.3765, 0.438, 0.3765, 0.469, 0.3148, 0.345, 0.3148, 0.3139, 0.3765, 0.3139, 0.3765, 0.345, 0.3148, 0.2201, 0.3148, 0.1882, 0.3765, 0.1882, 0.3765, 0.2201, 0.3148, 0.09291, 0.3148, 0.0614, 0.3765, 0.0614, 0.3765, 0.09291, 0.5617, 0.03262, 0.5617, 0.003848, 0.6235, 0.003848, 0.6235, 0.03262, 0.5617, 0.531, 0.5617, 0.5, 0.6235, 0.5, 0.6235, 0.531, 0.5617, 0.2829, 0.5617, 0.2519, 0.6235, 0.2519, 0.6235, 0.2829, 0.5617, 0.7789, 0.5617, 0.7481, 0.6235, 0.7481, 0.6235, 0.7789, 0.5617, 0.407, 0.5617, 0.376, 0.6235, 0.376, 0.6235, 0.407, 0.5617, 0.1563, 0.5617, 0.1244, 0.6235, 0.1244, 0.6235, 0.1563, 0.5617, 0.655, 0.5617, 0.624, 0.6235, 0.624, 0.6235, 0.655, 0.5617, 0.9024, 0.5617, 0.8712, 0.6235, 0.8712, 0.6235, 0.9024, 0.5617, 0.9649, 0.5617, 0.9337, 0.6235, 0.9337, 0.6235, 0.9649, 0.5617, 0.8404, 0.5617, 0.8096, 0.6235, 0.8096, 0.6235, 0.8404, 0.5617, 0.7171, 0.5617, 0.6861, 0.6235, 0.6861, 0.6235, 0.7171, 0.5617, 0.593, 0.5617, 0.562, 0.6235, 0.562, 0.6235, 0.593, 0.5617, 0.469, 0.5617, 0.438, 0.6235, 0.438, 0.6235, 0.469, 0.5617, 0.345, 0.5617, 0.3139, 0.6235, 0.3139, 0.6235, 0.345, 0.5617, 0.2201, 0.5617, 0.1882, 0.6235, 0.1882, 0.6235, 0.2201, 0.5617, 0.09291, 0.5617, 0.0614, 0.6235, 0.0614, 0.6235, 0.09291, 0.8086, 0.09291, 0.8086, 0.0614, 0.8704, 0.0614, 0.8704, 0.09291, 0.8086, 0.2201, 0.8086, 0.1882, 0.8704, 0.1882, 0.8704, 0.2201, 0.8086, 0.345, 0.8086, 0.3139, 0.8704, 0.3139, 0.8704, 0.345, 0.8086, 0.469, 0.8086, 0.438, 0.8704, 0.438, 0.8704, 0.469, 0.8086, 0.593, 0.8086, 0.562, 0.8704, 0.562, 0.8704, 0.593, 0.8086, 0.7171, 0.8086, 0.6861, 0.8704, 0.6861, 0.8704, 0.7171, 0.8086, 0.8404, 0.8086, 0.8096, 0.8704, 0.8096, 0.8704, 0.8404, 0.8086, 0.9649, 0.8086, 0.9337, 0.8704, 0.9337, 0.8704, 0.9649, 0.8086, 0.9024, 0.8086, 0.8712, 0.8704, 0.8712, 0.8704, 0.9024, 0.8086, 0.655, 0.8086, 0.624, 0.8704, 0.624, 0.8704, 0.655, 0.8086, 0.1563, 0.8086, 0.1244, 0.8704, 0.1244, 0.8704, 0.1563, 0.8086, 0.407, 0.8086, 0.376, 0.8704, 0.376, 0.8704, 0.407, 0.8086, 0.7789, 0.8086, 0.7481, 0.8704, 0.7481, 0.8704, 0.7789, 0.8086, 0.2829, 0.8086, 0.2519, 0.8704, 0.2519, 0.8704, 0.2829, 0.8086, 0.531, 0.8086, 0.5, 0.8704, 0.5, 0.8704, 0.531, 0.8086, 0.03262, 0.8086, 0.003848, 0.8704, 0.003848, 0.8704, 0.03262, 0.06962, 0.09291, 0.06962, 0.0614, 0.1331, 0.0614, 0.1331, 0.09291, 0.06962, 0.2201, 0.06962, 0.1882, 0.1331, 0.1882, 0.1331, 0.2201, 0.06962, 0.345, 0.06962, 0.3139, 0.1331, 0.3139, 0.1331, 0.345, 0.06962, 0.469, 0.06962, 0.438, 0.1331, 0.438, 0.1331, 0.469, 0.06962, 0.593, 0.06962, 0.562, 0.1331, 0.562, 0.1331, 0.593, 0.06962, 0.7171, 0.06962, 0.6861, 0.1331, 0.6861, 0.1331, 0.7171, 0.06962, 0.8404, 0.06962, 0.8096, 0.1331, 0.8096, 0.1331, 0.8404, 0.06962, 0.9649, 0.06962, 0.9337, 0.1331, 0.9337, 0.1331, 0.9649, 0.06962, 0.9024, 0.06962, 0.8712, 0.1331, 0.8712, 0.1331, 0.9024, 0.06962, 0.655, 0.06962, 0.624, 0.1331, 0.624, 0.1331, 0.655, 0.06962, 0.1563, 0.06962, 0.1244, 0.1331, 0.1244, 0.1331, 0.1563, 0.06962, 0.407, 0.06962, 0.376, 0.1331, 0.376, 0.1331, 0.407, 0.06962, 0.7789, 0.06962, 0.7481, 0.1331, 0.7481, 0.1331, 0.7789, 0.06962, 0.2829, 0.06962, 0.2519, 0.1331, 0.2519, 0.1331, 0.2829, 0.06962, 0.531, 0.06962, 0.5, 0.1331, 0.5, 0.1331, 0.531, 0.06962, 0.03262, 0.06962, 0.003848, 0.1331, 0.003848, 0.1331, 0.03262, 0.006163, 0.03262, 0.006163, 0.003848, 0.06962, 0.003848, 0.06962, 0.03262, 0.006163, 0.531, 0.006163, 0.5, 0.06962, 0.5, 0.06962, 0.531, 0.006163, 0.2829, 0.006163, 0.2519, 0.06962, 0.2519, 0.06962, 0.2829, 0.006163, 0.7789, 0.006163, 0.7481, 0.06962, 0.7481, 0.06962, 0.7789, 0.006163, 0.407, 0.006163, 0.376, 0.06962, 0.376, 0.06962, 0.407, 0.006163, 0.1563, 0.006163, 0.1244, 0.06962, 0.1244, 0.06962, 0.1563, 0.006163, 0.655, 0.006163, 0.624, 0.06962, 0.624, 0.06962, 0.655, 0.006163, 0.9024, 0.006163, 0.8712, 0.06962, 0.8712, 0.06962, 0.9024, 0.006163, 0.9649, 0.006163, 0.9337, 0.06962, 0.9337, 0.06962, 0.9649, 0.006163, 0.8404, 0.006163, 0.8096, 0.06962, 0.8096, 0.06962, 0.8404, 0.006163, 0.7171, 0.006163, 0.6861, 0.06962, 0.6861, 0.06962, 0.7171, 0.006163, 0.593, 0.006163, 0.562, 0.06962, 0.562, 0.06962, 0.593, 0.006163, 0.469, 0.006163, 0.438, 0.06962, 0.438, 0.06962, 0.469, 0.006163, 0.345, 0.006163, 0.3139, 0.06962, 0.3139, 0.06962, 0.345, 0.006163, 0.2201, 0.006163, 0.1882, 0.06962, 0.1882, 0.06962, 0.2201, 0.006163, 0.09291, 0.006163, 0.0614, 0.06962, 0.0614, 0.06962, 0.09291, 0.1331, 0.09291, 0.1331, 0.0614, 0.1931, 0.0614, 0.1931, 0.09291, 0.1331, 0.2201, 0.1331, 0.1882, 0.1931, 0.1882, 0.1931, 0.2201, 0.1331, 0.345, 0.1331, 0.3139, 0.1931, 0.3139, 0.1931, 0.345, 0.1331, 0.469, 0.1331, 0.438, 0.1931, 0.438, 0.1931, 0.469, 0.1331, 0.593, 0.1331, 0.562, 0.1931, 0.562, 0.1931, 0.593, 0.1331, 0.7171, 0.1331, 0.6861, 0.1931, 0.6861, 0.1931, 0.7171, 0.1331, 0.8404, 0.1331, 0.8096, 0.1931, 0.8096, 0.1931, 0.8404, 0.1331, 0.9649, 0.1331, 0.9337, 0.1931, 0.9337, 0.1931, 0.9649, 0.1331, 0.9024, 0.1331, 0.8712, 0.1931, 0.8712, 0.1931, 0.9024, 0.1331, 0.655, 0.1331, 0.624, 0.1931, 0.624, 0.1931, 0.655, 0.1331, 0.1563, 0.1331, 0.1244, 0.1931, 0.1244, 0.1931, 0.1563, 0.1331, 0.407, 0.1331, 0.376, 0.1931, 0.376, 0.1931, 0.407, 0.1331, 0.7789, 0.1331, 0.7481, 0.1931, 0.7481, 0.1931, 0.7789, 0.1331, 0.2829, 0.1331, 0.2519, 0.1931, 0.2519, 0.1931, 0.2829, 0.1331, 0.531, 0.1331, 0.5, 0.1931, 0.5, 0.1931, 0.531, 0.1331, 0.03262, 0.1331, 0.003848, 0.1931, 0.003848, 0.1931, 0.03262, 0.2531, 0.09291, 0.2531, 0.0614, 0.3148, 0.0614, 0.3148, 0.09291, 0.2531, 0.2201, 0.2531, 0.1882, 0.3148, 0.1882, 0.3148, 0.2201, 0.2531, 0.345, 0.2531, 0.3139, 0.3148, 0.3139, 0.3148, 0.345, 0.2531, 0.469, 0.2531, 0.438, 0.3148, 0.438, 0.3148, 0.469, 0.2531, 0.593, 0.2531, 0.562, 0.3148, 0.562, 0.3148, 0.593, 0.2531, 0.7171, 0.2531, 0.6861, 0.3148, 0.6861, 0.3148, 0.7171, 0.2531, 0.8404, 0.2531, 0.8096, 0.3148, 0.8096, 0.3148, 0.8404, 0.2531, 0.9649, 0.2531, 0.9337, 0.3148, 0.9337, 0.3148, 0.9649, 0.2531, 0.9024, 0.2531, 0.8712, 0.3148, 0.8712, 0.3148, 0.9024, 0.2531, 0.655, 0.2531, 0.624, 0.3148, 0.624, 0.3148, 0.655, 0.2531, 0.1563, 0.2531, 0.1244, 0.3148, 0.1244, 0.3148, 0.1563, 0.2531, 0.407, 0.2531, 0.376, 0.3148, 0.376, 0.3148, 0.407, 0.2531, 0.7789, 0.2531, 0.7481, 0.3148, 0.7481, 0.3148, 0.7789, 0.2531, 0.2829, 0.2531, 0.2519, 0.3148, 0.2519, 0.3148, 0.2829, 0.2531, 0.531, 0.2531, 0.5, 0.3148, 0.5, 0.3148, 0.531, 0.2531, 0.03262, 0.2531, 0.003848, 0.3148, 0.003848, 0.3148, 0.03262, 0.3765, 0.03262, 0.3765, 0.003848, 0.4383, 0.003848, 0.4383, 0.03262, 0.3765, 0.531, 0.3765, 0.5, 0.4383, 0.5, 0.4383, 0.531, 0.3765, 0.2829, 0.3765, 0.2519, 0.4383, 0.2519, 0.4383, 0.2829, 0.3765, 0.7789, 0.3765, 0.7481, 0.4383, 0.7481, 0.4383, 0.7789, 0.3765, 0.407, 0.3765, 0.376, 0.4383, 0.376, 0.4383, 0.407, 0.3765, 0.1563, 0.3765, 0.1244, 0.4383, 0.1244, 0.4383, 0.1563, 0.3765, 0.655, 0.3765, 0.624, 0.4383, 0.624, 0.4383, 0.655, 0.3765, 0.9024, 0.3765, 0.8712, 0.4383, 0.8712, 0.4383, 0.9024, 0.3765, 0.9649, 0.3765, 0.9337, 0.4383, 0.9337, 0.4383, 0.9649, 0.3765, 0.8404, 0.3765, 0.8096, 0.4383, 0.8096, 0.4383, 0.8404, 0.3765, 0.7171, 0.3765, 0.6861, 0.4383, 0.6861, 0.4383, 0.7171, 0.3765, 0.593, 0.3765, 0.562, 0.4383, 0.562, 0.4383, 0.593, 0.3765, 0.469, 0.3765, 0.438, 0.4383, 0.438, 0.4383, 0.469, 0.3765, 0.345, 0.3765, 0.3139, 0.4383, 0.3139, 0.4383, 0.345, 0.3765, 0.2201, 0.3765, 0.1882, 0.4383, 0.1882, 0.4383, 0.2201, 0.3765, 0.09291, 0.3765, 0.0614, 0.4383, 0.0614, 0.4383, 0.09291, 0.5, 0.09291, 0.5, 0.0614, 0.5617, 0.0614, 0.5617, 0.09291, 0.5, 0.2201, 0.5, 0.1882, 0.5617, 0.1882, 0.5617, 0.2201, 0.5, 0.345, 0.5, 0.3139, 0.5617, 0.3139, 0.5617, 0.345, 0.5, 0.469, 0.5, 0.438, 0.5617, 0.438, 0.5617, 0.469, 0.5, 0.593, 0.5, 0.562, 0.5617, 0.562, 0.5617, 0.593, 0.5, 0.7171, 0.5, 0.6861, 0.5617, 0.6861, 0.5617, 0.7171, 0.5, 0.8404, 0.5, 0.8096, 0.5617, 0.8096, 0.5617, 0.8404, 0.5, 0.9649, 0.5, 0.9337, 0.5617, 0.9337, 0.5617, 0.9649, 0.5, 0.9024, 0.5, 0.8712, 0.5617, 0.8712, 0.5617, 0.9024, 0.5, 0.655, 0.5, 0.624, 0.5617, 0.624, 0.5617, 0.655, 0.5, 0.1563, 0.5, 0.1244, 0.5617, 0.1244, 0.5617, 0.1563, 0.5, 0.407, 0.5, 0.376, 0.5617, 0.376, 0.5617, 0.407, 0.5, 0.7789, 0.5, 0.7481, 0.5617, 0.7481, 0.5617, 0.7789, 0.5, 0.2829, 0.5, 0.2519, 0.5617, 0.2519, 0.5617, 0.2829, 0.5, 0.531, 0.5, 0.5, 0.5617, 0.5, 0.5617, 0.531, 0.5, 0.03262, 0.5, 0.003848, 0.5617, 0.003848, 0.5617, 0.03262, 0.6235, 0.03262, 0.6235, 0.003848, 0.6852, 0.003848, 0.6852, 0.03262, 0.6235, 0.531, 0.6235, 0.5, 0.6852, 0.5, 0.6852, 0.531, 0.6235, 0.2829, 0.6235, 0.2519, 0.6852, 0.2519, 0.6852, 0.2829, 0.6235, 0.7789, 0.6235, 0.7481, 0.6852, 0.7481, 0.6852, 0.7789, 0.6235, 0.407, 0.6235, 0.376, 0.6852, 0.376, 0.6852, 0.407, 0.6235, 0.1563, 0.6235, 0.1244, 0.6852, 0.1244, 0.6852, 0.1563, 0.6235, 0.655, 0.6235, 0.624, 0.6852, 0.624, 0.6852, 0.655, 0.6235, 0.9024, 0.6235, 0.8712, 0.6852, 0.8712, 0.6852, 0.9024, 0.6235, 0.9649, 0.6235, 0.9337, 0.6852, 0.9337, 0.6852, 0.9649, 0.6235, 0.8404, 0.6235, 0.8096, 0.6852, 0.8096, 0.6852, 0.8404, 0.6235, 0.7171, 0.6235, 0.6861, 0.6852, 0.6861, 0.6852, 0.7171, 0.6235, 0.593, 0.6235, 0.562, 0.6852, 0.562, 0.6852, 0.593, 0.6235, 0.469, 0.6235, 0.438, 0.6852, 0.438, 0.6852, 0.469, 0.6235, 0.345, 0.6235, 0.3139, 0.6852, 0.3139, 0.6852, 0.345, 0.6235, 0.2201, 0.6235, 0.1882, 0.6852, 0.1882, 0.6852, 0.2201, 0.6235, 0.09291, 0.6235, 0.0614, 0.6852, 0.0614, 0.6852, 0.09291, 0.7469, 0.03262, 0.7469, 0.003848, 0.8086, 0.003848, 0.8086, 0.03262, 0.7469, 0.531, 0.7469, 0.5, 0.8086, 0.5, 0.8086, 0.531, 0.7469, 0.2829, 0.7469, 0.2519, 0.8086, 0.2519, 0.8086, 0.2829, 0.7469, 0.7789, 0.7469, 0.7481, 0.8086, 0.7481, 0.8086, 0.7789, 0.7469, 0.407, 0.7469, 0.376, 0.8086, 0.376, 0.8086, 0.407, 0.7469, 0.1563, 0.7469, 0.1244, 0.8086, 0.1244, 0.8086, 0.1563, 0.7469, 0.655, 0.7469, 0.624, 0.8086, 0.624, 0.8086, 0.655, 0.7469, 0.9024, 0.7469, 0.8712, 0.8086, 0.8712, 0.8086, 0.9024, 0.7469, 0.9649, 0.7469, 0.9337, 0.8086, 0.9337, 0.8086, 0.9649, 0.7469, 0.8404, 0.7469, 0.8096, 0.8086, 0.8096, 0.8086, 0.8404, 0.7469, 0.7171, 0.7469, 0.6861, 0.8086, 0.6861, 0.8086, 0.7171, 0.7469, 0.593, 0.7469, 0.562, 0.8086, 0.562, 0.8086, 0.593, 0.7469, 0.469, 0.7469, 0.438, 0.8086, 0.438, 0.8086, 0.469, 0.7469, 0.345, 0.7469, 0.3139, 0.8086, 0.3139, 0.8086, 0.345, 0.7469, 0.2201, 0.7469, 0.1882, 0.8086, 0.1882, 0.8086, 0.2201, 0.7469, 0.09291, 0.7469, 0.0614, 0.8086, 0.0614, 0.8086, 0.09291, 0.8704, 0.09291, 0.8704, 0.0614, 0.9321, 0.0614, 0.9321, 0.09291, 0.8704, 0.2201, 0.8704, 0.1882, 0.9321, 0.1882, 0.9321, 0.2201, 0.8704, 0.345, 0.8704, 0.3139, 0.9321, 0.3139, 0.9321, 0.345, 0.8704, 0.469, 0.8704, 0.438, 0.9321, 0.438, 0.9321, 0.469, 0.8704, 0.593, 0.8704, 0.562, 0.9321, 0.562, 0.9321, 0.593, 0.8704, 0.7171, 0.8704, 0.6861, 0.9321, 0.6861, 0.9321, 0.7171, 0.8704, 0.8404, 0.8704, 0.8096, 0.9321, 0.8096, 0.9321, 0.8404, 0.8704, 0.9649, 0.8704, 0.9337, 0.9321, 0.9337, 0.9321, 0.9649, 0.8704, 0.9024, 0.8704, 0.8712, 0.9321, 0.8712, 0.9321, 0.9024, 0.8704, 0.655, 0.8704, 0.624, 0.9321, 0.624, 0.9321, 0.655, 0.8704, 0.1563, 0.8704, 0.1244, 0.9321, 0.1244, 0.9321, 0.1563, 0.8704, 0.407, 0.8704, 0.376, 0.9321, 0.376, 0.9321, 0.407, 0.8704, 0.7789, 0.8704, 0.7481, 0.9321, 0.7481, 0.9321, 0.7789, 0.8704, 0.2829, 0.8704, 0.2519, 0.9321, 0.2519, 0.9321, 0.2829, 0.8704, 0.531, 0.8704, 0.5, 0.9321, 0.5, 0.9321, 0.531, 0.8704, 0.03262, 0.8704, 0.003848, 0.9321, 0.003848, 0.9321, 0.03262, 0.8704, 0.9962, 0.8704, 0.9649, 0.9321, 0.9649, 0.9321, 0.9962, 0.7469, 0.9962, 0.7469, 0.9649, 0.8086, 0.9649, 0.8086, 0.9962, 0.6235, 0.9962, 0.6235, 0.9649, 0.6852, 0.9649, 0.6852, 0.9962, 0.5, 0.9962, 0.5, 0.9649, 0.5617, 0.9649, 0.5617, 0.9962, 0.3765, 0.9962, 0.3765, 0.9649, 0.4383, 0.9649, 0.4383, 0.9962, 0.2531, 0.9962, 0.2531, 0.9649, 0.3148, 0.9649, 0.3148, 0.9962, 0.1331, 0.9962, 0.1331, 0.9649, 0.1931, 0.9649, 0.1931, 0.9962, 0.006163, 0.9962, 0.006163, 0.9649, 0.06962, 0.9649, 0.06962, 0.9962, 0.06962, 0.9962, 0.06962, 0.9649, 0.1331, 0.9649, 0.1331, 0.9962, 0.8086, 0.9962, 0.8086, 0.9649, 0.8704, 0.9649, 0.8704, 0.9962, 0.5617, 0.9962, 0.5617, 0.9649, 0.6235, 0.9649, 0.6235, 0.9962, 0.3148, 0.9962, 0.3148, 0.9649, 0.3765, 0.9649, 0.3765, 0.9962, 0.1931, 0.9962, 0.1931, 0.9649, 0.2531, 0.9649, 0.2531, 0.9962, 0.6852, 0.9962, 0.6852, 0.9649, 0.7469, 0.9649, 0.7469, 0.9962, 0.4383, 0.9962, 0.4383, 0.9649, 0.5, 0.9649, 0.5, 0.9962, 0.9321, 0.9962, 0.9321, 0.9649, 0.9938, 0.9649, 0.9938, 0.9962, 0.8704, 0.9337, 0.8704, 0.9024, 0.9321, 0.9024, 0.9321, 0.9337, 0.7469, 0.9337, 0.7469, 0.9024, 0.8086, 0.9024, 0.8086, 0.9337, 0.6235, 0.9337, 0.6235, 0.9024, 0.6852, 0.9024, 0.6852, 0.9337, 0.5, 0.9337, 0.5, 0.9024, 0.5617, 0.9024, 0.5617, 0.9337, 0.3765, 0.9337, 0.3765, 0.9024, 0.4383, 0.9024, 0.4383, 0.9337, 0.2531, 0.9337, 0.2531, 0.9024, 0.3148, 0.9024, 0.3148, 0.9337, 0.1331, 0.9337, 0.1331, 0.9024, 0.1931, 0.9024, 0.1931, 0.9337, 0.006163, 0.9337, 0.006163, 0.9024, 0.06962, 0.9024, 0.06962, 0.9337, 0.06962, 0.9337, 0.06962, 0.9024, 0.1331, 0.9024, 0.1331, 0.9337, 0.8086, 0.9337, 0.8086, 0.9024, 0.8704, 0.9024, 0.8704, 0.9337, 0.5617, 0.9337, 0.5617, 0.9024, 0.6235, 0.9024, 0.6235, 0.9337, 0.3148, 0.9337, 0.3148, 0.9024, 0.3765, 0.9024, 0.3765, 0.9337, 0.1931, 0.9337, 0.1931, 0.9024, 0.2531, 0.9024, 0.2531, 0.9337, 0.6852, 0.9337, 0.6852, 0.9024, 0.7469, 0.9024, 0.7469, 0.9337, 0.4383, 0.9337, 0.4383, 0.9024, 0.5, 0.9024, 0.5, 0.9337, 0.9321, 0.9337, 0.9321, 0.9024, 0.9938, 0.9024, 0.9938, 0.9337, 0.8704, 0.8712, 0.8704, 0.8404, 0.9321, 0.8404, 0.9321, 0.8712, 0.7469, 0.8712, 0.7469, 0.8404, 0.8086, 0.8404, 0.8086, 0.8712, 0.6235, 0.8712, 0.6235, 0.8404, 0.6852, 0.8404, 0.6852, 0.8712, 0.5, 0.8712, 0.5, 0.8404, 0.5617, 0.8404, 0.5617, 0.8712, 0.3765, 0.8712, 0.3765, 0.8404, 0.4383, 0.8404, 0.4383, 0.8712, 0.2531, 0.8712, 0.2531, 0.8404, 0.3148, 0.8404, 0.3148, 0.8712, 0.1331, 0.8712, 0.1331, 0.8404, 0.1931, 0.8404, 0.1931, 0.8712, 0.006163, 0.8712, 0.006163, 0.8404, 0.06962, 0.8404, 0.06962, 0.8712, 0.06962, 0.8712, 0.06962, 0.8404, 0.1331, 0.8404, 0.1331, 0.8712, 0.8086, 0.8712, 0.8086, 0.8404, 0.8704, 0.8404, 0.8704, 0.8712, 0.5617, 0.8712, 0.5617, 0.8404, 0.6235, 0.8404, 0.6235, 0.8712, 0.3148, 0.8712, 0.3148, 0.8404, 0.3765, 0.8404, 0.3765, 0.8712, 0.1931, 0.8712, 0.1931, 0.8404, 0.2531, 0.8404, 0.2531, 0.8712, 0.6852, 0.8712, 0.6852, 0.8404, 0.7469, 0.8404, 0.7469, 0.8712, 0.4383, 0.8712, 0.4383, 0.8404, 0.5, 0.8404, 0.5, 0.8712, 0.9321, 0.8712, 0.9321, 0.8404, 0.9938, 0.8404, 0.9938, 0.8712, 0.8704, 0.8096, 0.8704, 0.7789, 0.9321, 0.7789, 0.9321, 0.8096, 0.7469, 0.8096, 0.7469, 0.7789, 0.8086, 0.7789, 0.8086, 0.8096, 0.6235, 0.8096, 0.6235, 0.7789, 0.6852, 0.7789, 0.6852, 0.8096, 0.5, 0.8096, 0.5, 0.7789, 0.5617, 0.7789, 0.5617, 0.8096, 0.3765, 0.8096, 0.3765, 0.7789, 0.4383, 0.7789, 0.4383, 0.8096, 0.2531, 0.8096, 0.2531, 0.7789, 0.3148, 0.7789, 0.3148, 0.8096, 0.1331, 0.8096, 0.1331, 0.7789, 0.1931, 0.7789, 0.1931, 0.8096, 0.006163, 0.8096, 0.006163, 0.7789, 0.06962, 0.7789, 0.06962, 0.8096, 0.06962, 0.8096, 0.06962, 0.7789, 0.1331, 0.7789, 0.1331, 0.8096, 0.8086, 0.8096, 0.8086, 0.7789, 0.8704, 0.7789, 0.8704, 0.8096, 0.5617, 0.8096, 0.5617, 0.7789, 0.6235, 0.7789, 0.6235, 0.8096, 0.3148, 0.8096, 0.3148, 0.7789, 0.3765, 0.7789, 0.3765, 0.8096, 0.1931, 0.8096, 0.1931, 0.7789, 0.2531, 0.7789, 0.2531, 0.8096, 0.6852, 0.8096, 0.6852, 0.7789, 0.7469, 0.7789, 0.7469, 0.8096, 0.4383, 0.8096, 0.4383, 0.7789, 0.5, 0.7789, 0.5, 0.8096, 0.9321, 0.8096, 0.9321, 0.7789, 0.9938, 0.7789, 0.9938, 0.8096, 0.8704, 0.7481, 0.8704, 0.7171, 0.9321, 0.7171, 0.9321, 0.7481, 0.7469, 0.7481, 0.7469, 0.7171, 0.8086, 0.7171, 0.8086, 0.7481, 0.6235, 0.7481, 0.6235, 0.7171, 0.6852, 0.7171, 0.6852, 0.7481, 0.5, 0.7481, 0.5, 0.7171, 0.5617, 0.7171, 0.5617, 0.7481, 0.3765, 0.7481, 0.3765, 0.7171, 0.4383, 0.7171, 0.4383, 0.7481, 0.2531, 0.7481, 0.2531, 0.7171, 0.3148, 0.7171, 0.3148, 0.7481, 0.1331, 0.7481, 0.1331, 0.7171, 0.1931, 0.7171, 0.1931, 0.7481, 0.006163, 0.7481, 0.006163, 0.7171, 0.06962, 0.7171, 0.06962, 0.7481, 0.06962, 0.7481, 0.06962, 0.7171, 0.1331, 0.7171, 0.1331, 0.7481, 0.8086, 0.7481, 0.8086, 0.7171, 0.8704, 0.7171, 0.8704, 0.7481, 0.5617, 0.7481, 0.5617, 0.7171, 0.6235, 0.7171, 0.6235, 0.7481, 0.3148, 0.7481, 0.3148, 0.7171, 0.3765, 0.7171, 0.3765, 0.7481, 0.1931, 0.7481, 0.1931, 0.7171, 0.2531, 0.7171, 0.2531, 0.7481, 0.6852, 0.7481, 0.6852, 0.7171, 0.7469, 0.7171, 0.7469, 0.7481, 0.4383, 0.7481, 0.4383, 0.7171, 0.5, 0.7171, 0.5, 0.7481, 0.9321, 0.7481, 0.9321, 0.7171, 0.9938, 0.7171, 0.9938, 0.7481, 0.8704, 0.6861, 0.8704, 0.655, 0.9321, 0.655, 0.9321, 0.6861, 0.7469, 0.6861, 0.7469, 0.655, 0.8086, 0.655, 0.8086, 0.6861, 0.6235, 0.6861, 0.6235, 0.655, 0.6852, 0.655, 0.6852, 0.6861, 0.5, 0.6861, 0.5, 0.655, 0.5617, 0.655, 0.5617, 0.6861, 0.3765, 0.6861, 0.3765, 0.655, 0.4383, 0.655, 0.4383, 0.6861, 0.2531, 0.6861, 0.2531, 0.655, 0.3148, 0.655, 0.3148, 0.6861, 0.1331, 0.6861, 0.1331, 0.655, 0.1931, 0.655, 0.1931, 0.6861, 0.006163, 0.6861, 0.006163, 0.655, 0.06962, 0.655, 0.06962, 0.6861, 0.06962, 0.6861, 0.06962, 0.655, 0.1331, 0.655, 0.1331, 0.6861, 0.8086, 0.6861, 0.8086, 0.655, 0.8704, 0.655, 0.8704, 0.6861, 0.5617, 0.6861, 0.5617, 0.655, 0.6235, 0.655, 0.6235, 0.6861, 0.3148, 0.6861, 0.3148, 0.655, 0.3765, 0.655, 0.3765, 0.6861, 0.1931, 0.6861, 0.1931, 0.655, 0.2531, 0.655, 0.2531, 0.6861, 0.6852, 0.6861, 0.6852, 0.655, 0.7469, 0.655, 0.7469, 0.6861, 0.4383, 0.6861, 0.4383, 0.655, 0.5, 0.655, 0.5, 0.6861, 0.9321, 0.6861, 0.9321, 0.655, 0.9938, 0.655, 0.9938, 0.6861, 0.8704, 0.624, 0.8704, 0.593, 0.9321, 0.593, 0.9321, 0.624, 0.7469, 0.624, 0.7469, 0.593, 0.8086, 0.593, 0.8086, 0.624, 0.6235, 0.624, 0.6235, 0.593, 0.6852, 0.593, 0.6852, 0.624, 0.5, 0.624, 0.5, 0.593, 0.5617, 0.593, 0.5617, 0.624, 0.3765, 0.624, 0.3765, 0.593, 0.4383, 0.593, 0.4383, 0.624, 0.2531, 0.624, 0.2531, 0.593, 0.3148, 0.593, 0.3148, 0.624, 0.1331, 0.624, 0.1331, 0.593, 0.1931, 0.593, 0.1931, 0.624, 0.006163, 0.624, 0.006163, 0.593, 0.06962, 0.593, 0.06962, 0.624, 0.06962, 0.624, 0.06962, 0.593, 0.1331, 0.593, 0.1331, 0.624, 0.8086, 0.624, 0.8086, 0.593, 0.8704, 0.593, 0.8704, 0.624, 0.5617, 0.624, 0.5617, 0.593, 0.6235, 0.593, 0.6235, 0.624, 0.3148, 0.624, 0.3148, 0.593, 0.3765, 0.593, 0.3765, 0.624, 0.1931, 0.624, 0.1931, 0.593, 0.2531, 0.593, 0.2531, 0.624, 0.6852, 0.624, 0.6852, 0.593, 0.7469, 0.593, 0.7469, 0.624, 0.4383, 0.624, 0.4383, 0.593, 0.5, 0.593, 0.5, 0.624, 0.9321, 0.624, 0.9321, 0.593, 0.9938, 0.593, 0.9938, 0.624, 0.8704, 0.562, 0.8704, 0.531, 0.9321, 0.531, 0.9321, 0.562, 0.7469, 0.562, 0.7469, 0.531, 0.8086, 0.531, 0.8086, 0.562, 0.6235, 0.562, 0.6235, 0.531, 0.6852, 0.531, 0.6852, 0.562, 0.5, 0.562, 0.5, 0.531, 0.5617, 0.531, 0.5617, 0.562, 0.3765, 0.562, 0.3765, 0.531, 0.4383, 0.531, 0.4383, 0.562, 0.2531, 0.562, 0.2531, 0.531, 0.3148, 0.531, 0.3148, 0.562, 0.1331, 0.562, 0.1331, 0.531, 0.1931, 0.531, 0.1931, 0.562, 0.006163, 0.562, 0.006163, 0.531, 0.06962, 0.531, 0.06962, 0.562, 0.06962, 0.562, 0.06962, 0.531, 0.1331, 0.531, 0.1331, 0.562, 0.8086, 0.562, 0.8086, 0.531, 0.8704, 0.531, 0.8704, 0.562, 0.5617, 0.562, 0.5617, 0.531, 0.6235, 0.531, 0.6235, 0.562, 0.3148, 0.562, 0.3148, 0.531, 0.3765, 0.531, 0.3765, 0.562, 0.1931, 0.562, 0.1931, 0.531, 0.2531, 0.531, 0.2531, 0.562, 0.6852, 0.562, 0.6852, 0.531, 0.7469, 0.531, 0.7469, 0.562, 0.4383, 0.562, 0.4383, 0.531, 0.5, 0.531, 0.5, 0.562, 0.9321, 0.562, 0.9321, 0.531, 0.9938, 0.531, 0.9938, 0.562, 0.8704, 0.5, 0.8704, 0.469, 0.9321, 0.469, 0.9321, 0.5, 0.7469, 0.5, 0.7469, 0.469, 0.8086, 0.469, 0.8086, 0.5, 0.6235, 0.5, 0.6235, 0.469, 0.6852, 0.469, 0.6852, 0.5, 0.5, 0.5, 0.5, 0.469, 0.5617, 0.469, 0.5617, 0.5, 0.3765, 0.5, 0.3765, 0.469, 0.4383, 0.469, 0.4383, 0.5, 0.2531, 0.5, 0.2531, 0.469, 0.3148, 0.469, 0.3148, 0.5, 0.1331, 0.5, 0.1331, 0.469, 0.1931, 0.469, 0.1931, 0.5, 0.006163, 0.5, 0.006163, 0.469, 0.06962, 0.469, 0.06962, 0.5, 0.06962, 0.5, 0.06962, 0.469, 0.1331, 0.469, 0.1331, 0.5, 0.8086, 0.5, 0.8086, 0.469, 0.8704, 0.469, 0.8704, 0.5, 0.5617, 0.5, 0.5617, 0.469, 0.6235, 0.469, 0.6235, 0.5, 0.3148, 0.5, 0.3148, 0.469, 0.3765, 0.469, 0.3765, 0.5, 0.1931, 0.5, 0.1931, 0.469, 0.2531, 0.469, 0.2531, 0.5, 0.6852, 0.5, 0.6852, 0.469, 0.7469, 0.469, 0.7469, 0.5, 0.4383, 0.5, 0.4383, 0.469, 0.5, 0.469, 0.5, 0.5, 0.9321, 0.5, 0.9321, 0.469, 0.9938, 0.469, 0.9938, 0.5, 0.8704, 0.438, 0.8704, 0.407, 0.9321, 0.407, 0.9321, 0.438, 0.7469, 0.438, 0.7469, 0.407, 0.8086, 0.407, 0.8086, 0.438, 0.6235, 0.438, 0.6235, 0.407, 0.6852, 0.407, 0.6852, 0.438, 0.5, 0.438, 0.5, 0.407, 0.5617, 0.407, 0.5617, 0.438, 0.3765, 0.438, 0.3765, 0.407, 0.4383, 0.407, 0.4383, 0.438, 0.2531, 0.438, 0.2531, 0.407, 0.3148, 0.407, 0.3148, 0.438, 0.1331, 0.438, 0.1331, 0.407, 0.1931, 0.407, 0.1931, 0.438, 0.006163, 0.438, 0.006163, 0.407, 0.06962, 0.407, 0.06962, 0.438, 0.06962, 0.438, 0.06962, 0.407, 0.1331, 0.407, 0.1331, 0.438, 0.8086, 0.438, 0.8086, 0.407, 0.8704, 0.407, 0.8704, 0.438, 0.5617, 0.438, 0.5617, 0.407, 0.6235, 0.407, 0.6235, 0.438, 0.3148, 0.438, 0.3148, 0.407, 0.3765, 0.407, 0.3765, 0.438, 0.1931, 0.438, 0.1931, 0.407, 0.2531, 0.407, 0.2531, 0.438, 0.6852, 0.438, 0.6852, 0.407, 0.7469, 0.407, 0.7469, 0.438, 0.4383, 0.438, 0.4383, 0.407, 0.5, 0.407, 0.5, 0.438, 0.9321, 0.438, 0.9321, 0.407, 0.9938, 0.407, 0.9938, 0.438, 0.8704, 0.376, 0.8704, 0.345, 0.9321, 0.345, 0.9321, 0.376, 0.7469, 0.376, 0.7469, 0.345, 0.8086, 0.345, 0.8086, 0.376, 0.6235, 0.376, 0.6235, 0.345, 0.6852, 0.345, 0.6852, 0.376, 0.5, 0.376, 0.5, 0.345, 0.5617, 0.345, 0.5617, 0.376, 0.3765, 0.376, 0.3765, 0.345, 0.4383, 0.345, 0.4383, 0.376, 0.2531, 0.376, 0.2531, 0.345, 0.3148, 0.345, 0.3148, 0.376, 0.1331, 0.376, 0.1331, 0.345, 0.1931, 0.345, 0.1931, 0.376, 0.006163, 0.376, 0.006163, 0.345, 0.06962, 0.345, 0.06962, 0.376, 0.06962, 0.376, 0.06962, 0.345, 0.1331, 0.345, 0.1331, 0.376, 0.8086, 0.376, 0.8086, 0.345, 0.8704, 0.345, 0.8704, 0.376, 0.5617, 0.376, 0.5617, 0.345, 0.6235, 0.345, 0.6235, 0.376, 0.3148, 0.376, 0.3148, 0.345, 0.3765, 0.345, 0.3765, 0.376, 0.1931, 0.376, 0.1931, 0.345, 0.2531, 0.345, 0.2531, 0.376, 0.6852, 0.376, 0.6852, 0.345, 0.7469, 0.345, 0.7469, 0.376, 0.4383, 0.376, 0.4383, 0.345, 0.5, 0.345, 0.5, 0.376, 0.9321, 0.376, 0.9321, 0.345, 0.9938, 0.345, 0.9938, 0.376, 0.8704, 0.3139, 0.8704, 0.2829, 0.9321, 0.2829, 0.9321, 0.3139, 0.7469, 0.3139, 0.7469, 0.2829, 0.8086, 0.2829, 0.8086, 0.3139, 0.6235, 0.3139, 0.6235, 0.2829, 0.6852, 0.2829, 0.6852, 0.3139, 0.5, 0.3139, 0.5, 0.2829, 0.5617, 0.2829, 0.5617, 0.3139, 0.3765, 0.3139, 0.3765, 0.2829, 0.4383, 0.2829, 0.4383, 0.3139, 0.2531, 0.3139, 0.2531, 0.2829, 0.3148, 0.2829, 0.3148, 0.3139, 0.1331, 0.3139, 0.1331, 0.2829, 0.1931, 0.2829, 0.1931, 0.3139, 0.006163, 0.3139, 0.006163, 0.2829, 0.06962, 0.2829, 0.06962, 0.3139, 0.06962, 0.3139, 0.06962, 0.2829, 0.1331, 0.2829, 0.1331, 0.3139, 0.8086, 0.3139, 0.8086, 0.2829, 0.8704, 0.2829, 0.8704, 0.3139, 0.5617, 0.3139, 0.5617, 0.2829, 0.6235, 0.2829, 0.6235, 0.3139, 0.3148, 0.3139, 0.3148, 0.2829, 0.3765, 0.2829, 0.3765, 0.3139, 0.1931, 0.3139, 0.1931, 0.2829, 0.2531, 0.2829, 0.2531, 0.3139, 0.6852, 0.3139, 0.6852, 0.2829, 0.7469, 0.2829, 0.7469, 0.3139, 0.4383, 0.3139, 0.4383, 0.2829, 0.5, 0.2829, 0.5, 0.3139, 0.9321, 0.3139, 0.9321, 0.2829, 0.9938, 0.2829, 0.9938, 0.3139, 0.8704, 0.2519, 0.8704, 0.2201, 0.9321, 0.2201, 0.9321, 0.2519, 0.7469, 0.2519, 0.7469, 0.2201, 0.8086, 0.2201, 0.8086, 0.2519, 0.6235, 0.2519, 0.6235, 0.2201, 0.6852, 0.2201, 0.6852, 0.2519, 0.5, 0.2519, 0.5, 0.2201, 0.5617, 0.2201, 0.5617, 0.2519, 0.3765, 0.2519, 0.3765, 0.2201, 0.4383, 0.2201, 0.4383, 0.2519, 0.2531, 0.2519, 0.2531, 0.2201, 0.3148, 0.2201, 0.3148, 0.2519, 0.1331, 0.2519, 0.1331, 0.2201, 0.1931, 0.2201, 0.1931, 0.2519, 0.006163, 0.2519, 0.006163, 0.2201, 0.06962, 0.2201, 0.06962, 0.2519, 0.06962, 0.2519, 0.06962, 0.2201, 0.1331, 0.2201, 0.1331, 0.2519, 0.8086, 0.2519, 0.8086, 0.2201, 0.8704, 0.2201, 0.8704, 0.2519, 0.5617, 0.2519, 0.5617, 0.2201, 0.6235, 0.2201, 0.6235, 0.2519, 0.3148, 0.2519, 0.3148, 0.2201, 0.3765, 0.2201, 0.3765, 0.2519, 0.1931, 0.2519, 0.1931, 0.2201, 0.2531, 0.2201, 0.2531, 0.2519, 0.6852, 0.2519, 0.6852, 0.2201, 0.7469, 0.2201, 0.7469, 0.2519, 0.4383, 0.2519, 0.4383, 0.2201, 0.5, 0.2201, 0.5, 0.2519, 0.9321, 0.2519, 0.9321, 0.2201, 0.9938, 0.2201, 0.9938, 0.2519, 0.8704, 0.1882, 0.8704, 0.1563, 0.9321, 0.1563, 0.9321, 0.1882, 0.7469, 0.1882, 0.7469, 0.1563, 0.8086, 0.1563, 0.8086, 0.1882, 0.6235, 0.1882, 0.6235, 0.1563, 0.6852, 0.1563, 0.6852, 0.1882, 0.5, 0.1882, 0.5, 0.1563, 0.5617, 0.1563, 0.5617, 0.1882, 0.3765, 0.1882, 0.3765, 0.1563, 0.4383, 0.1563, 0.4383, 0.1882, 0.2531, 0.1882, 0.2531, 0.1563, 0.3148, 0.1563, 0.3148, 0.1882, 0.1331, 0.1882, 0.1331, 0.1563, 0.1931, 0.1563, 0.1931, 0.1882, 0.006163, 0.1882, 0.006163, 0.1563, 0.06962, 0.1563, 0.06962, 0.1882, 0.06962, 0.1882, 0.06962, 0.1563, 0.1331, 0.1563, 0.1331, 0.1882, 0.8086, 0.1882, 0.8086, 0.1563, 0.8704, 0.1563, 0.8704, 0.1882, 0.5617, 0.1882, 0.5617, 0.1563, 0.6235, 0.1563, 0.6235, 0.1882, 0.3148, 0.1882, 0.3148, 0.1563, 0.3765, 0.1563, 0.3765, 0.1882, 0.1931, 0.1882, 0.1931, 0.1563, 0.2531, 0.1563, 0.2531, 0.1882, 0.6852, 0.1882, 0.6852, 0.1563, 0.7469, 0.1563, 0.7469, 0.1882, 0.4383, 0.1882, 0.4383, 0.1563, 0.5, 0.1563, 0.5, 0.1882, 0.9321, 0.1882, 0.9321, 0.1563, 0.9938, 0.1563, 0.9938, 0.1882, 0.8704, 0.1244, 0.8704, 0.09291, 0.9321, 0.09291, 0.9321, 0.1244, 0.7469, 0.1244, 0.7469, 0.09291, 0.8086, 0.09291, 0.8086, 0.1244, 0.6235, 0.1244, 0.6235, 0.09291, 0.6852, 0.09291, 0.6852, 0.1244, 0.5, 0.1244, 0.5, 0.09291, 0.5617, 0.09291, 0.5617, 0.1244, 0.3765, 0.1244, 0.3765, 0.09291, 0.4383, 0.09291, 0.4383, 0.1244, 0.2531, 0.1244, 0.2531, 0.09291, 0.3148, 0.09291, 0.3148, 0.1244, 0.1331, 0.1244, 0.1331, 0.09291, 0.1931, 0.09291, 0.1931, 0.1244, 0.006163, 0.1244, 0.006163, 0.09291, 0.06962, 0.09291, 0.06962, 0.1244, 0.06962, 0.1244, 0.06962, 0.09291, 0.1331, 0.09291, 0.1331, 0.1244, 0.8086, 0.1244, 0.8086, 0.09291, 0.8704, 0.09291, 0.8704, 0.1244, 0.5617, 0.1244, 0.5617, 0.09291, 0.6235, 0.09291, 0.6235, 0.1244, 0.3148, 0.1244, 0.3148, 0.09291, 0.3765, 0.09291, 0.3765, 0.1244, 0.1931, 0.1244, 0.1931, 0.09291, 0.2531, 0.09291, 0.2531, 0.1244, 0.6852, 0.1244, 0.6852, 0.09291, 0.7469, 0.09291, 0.7469, 0.1244, 0.4383, 0.1244, 0.4383, 0.09291, 0.5, 0.09291, 0.5, 0.1244, 0.9321, 0.1244, 0.9321, 0.09291, 0.9938, 0.09291, 0.9938, 0.1244, 0.8704, 0.0614, 0.8704, 0.03262, 0.9321, 0.03262, 0.9321, 0.0614, 0.7469, 0.0614, 0.7469, 0.03262, 0.8086, 0.03262, 0.8086, 0.0614, 0.6235, 0.0614, 0.6235, 0.03262, 0.6852, 0.03262, 0.6852, 0.0614, 0.5, 0.0614, 0.5, 0.03262, 0.5617, 0.03262, 0.5617, 0.0614, 0.3765, 0.0614, 0.3765, 0.03262, 0.4383, 0.03262, 0.4383, 0.0614, 0.2531, 0.0614, 0.2531, 0.03262, 0.3148, 0.03262, 0.3148, 0.0614, 0.1331, 0.0614, 0.1331, 0.03262, 0.1931, 0.03262, 0.1931, 0.0614, 0.006163, 0.0614, 0.006163, 0.03262, 0.06962, 0.03262, 0.06962, 0.0614, 0.06962, 0.0614, 0.06962, 0.03262, 0.1331, 0.03262, 0.1331, 0.0614, 0.8086, 0.0614, 0.8086, 0.03262, 0.8704, 0.03262, 0.8704, 0.0614, 0.5617, 0.0614, 0.5617, 0.03262, 0.6235, 0.03262, 0.6235, 0.0614, 0.3148, 0.0614, 0.3148, 0.03262, 0.3765, 0.03262, 0.3765, 0.0614, 0.1931, 0.0614, 0.1931, 0.03262, 0.2531, 0.03262, 0.2531, 0.0614, 0.6852, 0.0614, 0.6852, 0.03262, 0.7469, 0.03262, 0.7469, 0.0614, 0.4383, 0.0614, 0.4383, 0.03262, 0.5, 0.03262, 0.5, 0.0614, 0.9321, 0.0614, 0.9321, 0.03262, 0.9938, 0.03262, 0.9938, 0.0614])
me_plane.materials.append(mat_material_001)
me_plane.use_remesh_fix_poles = True
me_plane.use_remesh_preserve_attributes = False
me_plane.use_mirror_vertex_groups = False
me_plane.update()

# ---- objects
ob_plane = bpy.data.objects.new('Plane', me_plane)

# ---- transforms, parenting, visibility, modifiers, constraints
ob_plane.location = (0.0, 0.0, 0.0)
ob_plane.scale = (1.0, 0.7025, 1.0)
ob_plane.lineart.crease_threshold = 0.0
_m = ob_plane.modifiers.new('Cloth', 'CLOTH')
_m.collision_settings.use_self_collision = True
_m.collision_settings.self_friction = 15.1
_m = ob_plane.modifiers.new('Smooth', 'SMOOTH')
_m.factor = 0.3718

# ---- collection membership
col_collection.objects.link(ob_plane)

# ---- scene / render settings (as saved in the file)
scene.frame_start = 1; scene.frame_end = 250; scene.frame_set(1)
scene.render.engine = 'BLENDER_EEVEE_NEXT'
scene.cycles.use_denoising = False
scene.cycles.samples = 128
scene.cycles.sampling_pattern = 'TABULATED_SOBOL'
scene.cycles.use_adaptive_sampling = False
scene.cycles.use_light_tree = False
scene.view_settings.view_transform = 'Filmic'
bpy.context.view_layer.update()

# ---- added for rendering (the .blend has no active camera and no usable light): camera, sun
cam_auto = bpy.data.cameras.new('AutoCamera')
cam_auto.lens = 50.0
cam_auto.sensor_width = 36.0
cam_auto.clip_end = 1000.0
ob_auto_camera = bpy.data.objects.new('AutoCamera', cam_auto)
scene.collection.objects.link(ob_auto_camera)
ob_auto_camera.location = (2.25003, -2.69978, 1.7999)
ob_auto_camera.rotation_euler = (1.09748, -7.21219e-08, 0.694738)
scene.camera = ob_auto_camera
light_auto_sun = bpy.data.lights.new('AutoSun', 'SUN')
light_auto_sun.energy = 3.0
light_auto_sun.angle = 0.0523599
ob_auto_sun = bpy.data.objects.new('AutoSun', light_auto_sun)
scene.collection.objects.link(ob_auto_sun)
ob_auto_sun.rotation_euler = (0.872665, 0.174533, 0.523599)
bpy.context.view_layer.update()
